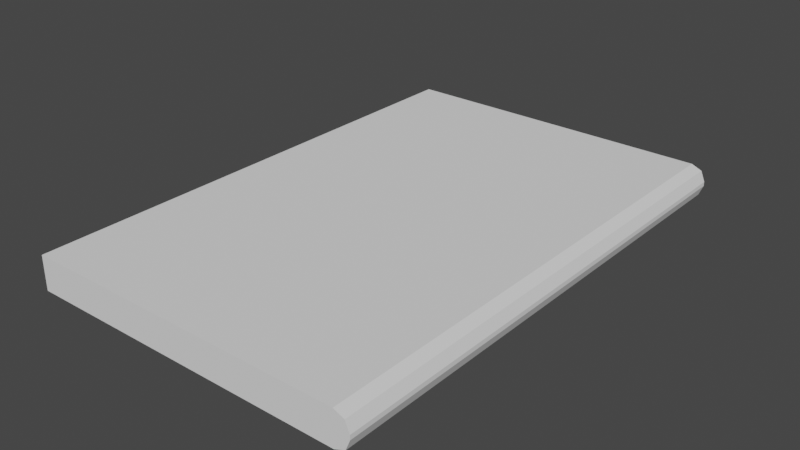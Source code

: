 # Source: passport_280.blend  (saved by Blender 2.80.58; exported with 4.5.12 LTS)
import bpy
from mathutils import Matrix  # noqa: F401  (used for matrix-valued properties, if any)

bpy.ops.wm.read_factory_settings(use_empty=True)
scene = bpy.context.scene
scene.name = 'Scene'

# ---- collections
col_collection = bpy.data.collections.new('Collection'); scene.collection.children.link(col_collection)

# ---- world
world_world = bpy.data.worlds.new('World'); scene.world = world_world
world_world.use_nodes = True; world_world.node_tree.nodes.clear()
_N = world_world.node_tree.nodes; _L = world_world.node_tree.links
n0 = _N.new('ShaderNodeOutputWorld'); n0.name = 'World Output'; n0.location = (300, 300)
n1 = _N.new('ShaderNodeBackground'); n1.name = 'Background'; n1.location = (10, 300)
n1.inputs[0].default_value = (0.05088, 0.05088, 0.05088, 1.0)
_L.new(n1.outputs[0], n0.inputs[0])
n0.is_active_output = True
world_world.color = (0.05088, 0.05088, 0.05088)
world_world.use_sun_shadow = False
world_world.sun_shadow_jitter_overblur = 0.0

# ---- meshes
me_cube_001 = bpy.data.meshes.new('Cube.001')
me_cube_001.from_pydata([(-5.0, -7.5, -0.3967), (-5.0, -7.5, 0.5), (-5.0, 7.5, -0.3967), (-5.0, 7.5, 0.3967), (4.543, -7.5, -0.3967), (4.897, -7.5, -0.04346), (4.793, -7.5, -0.2933), (4.897, -7.5, 0.04346), (4.543, -7.5, 0.3967), (4.793, -7.5, 0.2933), (4.897, 7.5, -0.04346), (4.543, 7.5, -0.3967), (4.793, 7.5, -0.2933), (4.543, 7.5, 0.3967), (4.897, 7.5, 0.04346), (4.793, 7.5, 0.2933), (-5.0, 7.5, -0.5), (-5.0, -7.5, -0.5), (-5.0, -7.5, 0.3967), (-5.0, 7.5, 0.5), (4.872, -7.5, -0.3723), (4.564, -7.5, -0.5), (4.564, 7.5, -0.5), (4.872, 7.5, -0.3723), (5.0, -7.5, -0.064), (5.0, 7.5, -0.064), (4.872, 7.5, 0.3723), (4.564, 7.5, 0.5), (4.564, -7.5, 0.5), (4.872, -7.5, 0.3723), (5.0, 7.5, 0.064), (5.0, -7.5, 0.064)], [], [(8, 4, 5), (1, 27, 19), (31, 25, 30), (13, 14, 11), (3, 0, 18), (22, 20, 21), (23, 24, 20), (28, 26, 27), (29, 30, 26), (21, 16, 22), (5, 7, 8), (7, 9, 8), (8, 18, 4), (18, 0, 4), (4, 6, 5), (1, 28, 27), (31, 24, 25), (2, 3, 13), (13, 15, 14), (14, 10, 11), (10, 12, 11), (11, 2, 13), (3, 2, 0), (22, 23, 20), (23, 25, 24), (28, 29, 26), (29, 31, 30), (21, 17, 16), (2, 17, 0), (18, 19, 3), (6, 21, 20), (12, 22, 11), (6, 24, 5), (12, 25, 23), (15, 27, 26), (9, 28, 8), (15, 30, 14), (9, 31, 29), (11, 16, 2), (4, 17, 21), (14, 25, 10), (5, 31, 7), (8, 1, 18), (13, 19, 27), (2, 16, 17), (18, 1, 19), (6, 4, 21), (12, 23, 22), (6, 20, 24), (12, 10, 25), (15, 13, 27), (9, 29, 28), (15, 26, 30), (9, 7, 31), (11, 22, 16), (4, 0, 17), (14, 30, 25), (5, 24, 31), (8, 28, 1), (13, 3, 19)])
_uv = me_cube_001.uv_layers.new(name='UVMap')
_uv.uv.foreach_set('vector', [0.02302, 0.01038, 0.0002288, 0.01038, 0.01038, 0.0002287, 0.1391, 0.9987, 0.861, 0.5384, 0.861, 0.9987, 0.1391, 0.5063, 0.8609, 0.4937, 0.861, 0.5063, 0.02302, 0.9896, 0.01287, 0.9998, 0.0002287, 0.9896, 0.02302, 0.7155, 0.0002288, 0.2845, 0.02302, 0.2845, 0.8609, 0.4616, 0.139, 0.4776, 0.139, 0.4616, 0.8609, 0.4776, 0.139, 0.4937, 0.139, 0.4776, 0.1391, 0.5384, 0.861, 0.5224, 0.861, 0.5384, 0.1391, 0.5224, 0.861, 0.5063, 0.861, 0.5224, 0.139, 0.4616, 0.8609, 0.001286, 0.8609, 0.4616, 0.01038, 0.0002287, 0.01288, 0.0002287, 0.02302, 0.01038, 0.01288, 0.0002287, 0.02005, 0.003201, 0.02302, 0.01038, 0.02302, 0.01038, 0.02302, 0.2845, 0.0002288, 0.01038, 0.02302, 0.2845, 0.0002288, 0.2845, 0.0002288, 0.01038, 0.0002288, 0.01038, 0.003201, 0.003201, 0.01038, 0.0002287, 0.1391, 0.9987, 0.1391, 0.5384, 0.861, 0.5384, 0.1391, 0.5063, 0.139, 0.4937, 0.8609, 0.4937, 0.0002288, 0.7155, 0.02302, 0.7155, 0.02302, 0.9896, 0.02302, 0.9896, 0.02005, 0.9968, 0.01287, 0.9998, 0.01287, 0.9998, 0.01038, 0.9998, 0.0002287, 0.9896, 0.01038, 0.9998, 0.003201, 0.9968, 0.0002287, 0.9896, 0.0002287, 0.9896, 0.0002288, 0.7155, 0.02302, 0.9896, 0.02302, 0.7155, 0.0002288, 0.7155, 0.0002288, 0.2845, 0.8609, 0.4616, 0.8609, 0.4776, 0.139, 0.4776, 0.8609, 0.4776, 0.8609, 0.4937, 0.139, 0.4937, 0.1391, 0.5384, 0.1391, 0.5224, 0.861, 0.5224, 0.1391, 0.5224, 0.1391, 0.5063, 0.861, 0.5063, 0.139, 0.4616, 0.139, 0.001286, 0.8609, 0.001286, 0.9604, 0.6764, 0.9553, 0.3242, 0.961, 0.3241, 0.982, 0.3243, 0.9871, 0.6764, 0.9814, 0.6765, 0.9584, 0.008991, 0.9503, 0.01885, 0.9549, 0.005998, 0.9602, 0.9913, 0.9517, 0.982, 0.9563, 0.9813, 0.9584, 0.008991, 0.9669, -0.0001337, 0.9678, 0.004319, 0.9602, 0.9913, 0.969, 0.9991, 0.9571, 0.9944, 0.9824, 0.991, 0.991, 0.9816, 0.9856, 0.9941, 0.9814, 0.008206, 0.991, 0.0186, 0.986, 0.01952, 0.9824, 0.991, 0.9738, 0.999, 0.973, 0.9951, 0.9814, 0.008206, 0.9729, -0.0002951, 0.9848, 0.004995, 0.9563, 0.9813, 0.9548, 0.6763, 0.9604, 0.6764, 0.955, 0.01941, 0.9553, 0.3242, 0.9503, 0.01885, 0.973, 0.9951, 0.969, 0.9991, 0.9697, 0.9952, 0.9678, 0.004319, 0.9729, -0.0002951, 0.9722, 0.004169, 0.986, 0.01952, 0.9876, 0.3243, 0.982, 0.3243, 0.9863, 0.9809, 0.9871, 0.6764, 0.991, 0.9816, 0.9604, 0.6764, 0.9548, 0.6763, 0.9553, 0.3242, 0.982, 0.3243, 0.9876, 0.3243, 0.9871, 0.6764, 0.9584, 0.008991, 0.955, 0.01941, 0.9503, 0.01885, 0.9602, 0.9913, 0.9571, 0.9944, 0.9517, 0.982, 0.9584, 0.008991, 0.9549, 0.005998, 0.9669, -0.0001337, 0.9602, 0.9913, 0.9697, 0.9952, 0.969, 0.9991, 0.9824, 0.991, 0.9863, 0.9809, 0.991, 0.9816, 0.9814, 0.008206, 0.9848, 0.004995, 0.991, 0.0186, 0.9824, 0.991, 0.9856, 0.9941, 0.9738, 0.999, 0.9814, 0.008206, 0.9722, 0.004169, 0.9729, -0.0002951, 0.9563, 0.9813, 0.9517, 0.982, 0.9548, 0.6763, 0.955, 0.01941, 0.961, 0.3241, 0.9553, 0.3242, 0.973, 0.9951, 0.9738, 0.999, 0.969, 0.9991, 0.9678, 0.004319, 0.9669, -0.0001337, 0.9729, -0.0002951, 0.986, 0.01952, 0.991, 0.0186, 0.9876, 0.3243, 0.9863, 0.9809, 0.9814, 0.6765, 0.9871, 0.6764])
me_cube_001.use_remesh_preserve_volume = False
me_cube_001.use_remesh_preserve_attributes = False
me_cube_001.use_mirror_vertex_groups = False
me_cube_001.update()

# ---- objects
ob_cube = bpy.data.objects.new('Cube', me_cube_001)

# ---- transforms, parenting, visibility, modifiers, constraints
ob_cube.location = (0.0, 0.0, 0.0)
ob_cube.lineart.crease_threshold = 0.0

# ---- collection membership
col_collection.objects.link(ob_cube)

# ---- scene / render settings (as saved in the file)
scene.frame_start = 1; scene.frame_end = 250; scene.frame_set(1)
scene.render.engine = 'BLENDER_EEVEE_NEXT'
scene.cycles.use_denoising = False
scene.cycles.samples = 128
scene.cycles.sampling_pattern = 'TABULATED_SOBOL'
scene.cycles.use_adaptive_sampling = False
scene.cycles.use_light_tree = False
scene.view_settings.view_transform = 'Filmic'
scene.unit_settings.scale_length = 0.01
bpy.context.view_layer.update()

# ---- added for rendering (the .blend has no active camera and no usable light): camera, sun
cam_auto = bpy.data.cameras.new('AutoCamera')
cam_auto.lens = 50.0
cam_auto.sensor_width = 36.0
cam_auto.clip_end = 1000.0
ob_auto_camera = bpy.data.objects.new('AutoCamera', cam_auto)
scene.collection.objects.link(ob_auto_camera)
ob_auto_camera.location = (16.7054, -20.0464, 13.3643)
ob_auto_camera.rotation_euler = (1.09748, -7.21219e-08, 0.694738)
scene.camera = ob_auto_camera
light_auto_sun = bpy.data.lights.new('AutoSun', 'SUN')
light_auto_sun.energy = 3.0
light_auto_sun.angle = 0.0523599
ob_auto_sun = bpy.data.objects.new('AutoSun', light_auto_sun)
scene.collection.objects.link(ob_auto_sun)
ob_auto_sun.rotation_euler = (0.872665, 0.174533, 0.523599)
bpy.context.view_layer.update()
